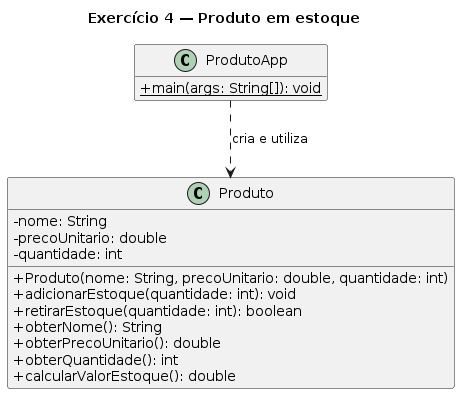

The diagram above was rendered by PlantUML. Its source (embedded in the PNG):
@startuml
title Exercício 4 — Produto em estoque
skinparam classAttributeIconSize 0
hide empty members

class Produto {
  - nome: String
  - precoUnitario: double
  - quantidade: int
  + Produto(nome: String, precoUnitario: double, quantidade: int)
  + adicionarEstoque(quantidade: int): void
  + retirarEstoque(quantidade: int): boolean
  + obterNome(): String
  + obterPrecoUnitario(): double
  + obterQuantidade(): int
  + calcularValorEstoque(): double
}

class ProdutoApp {
  + {static} main(args: String[]): void
}

ProdutoApp ..> Produto : cria e utiliza
@enduml